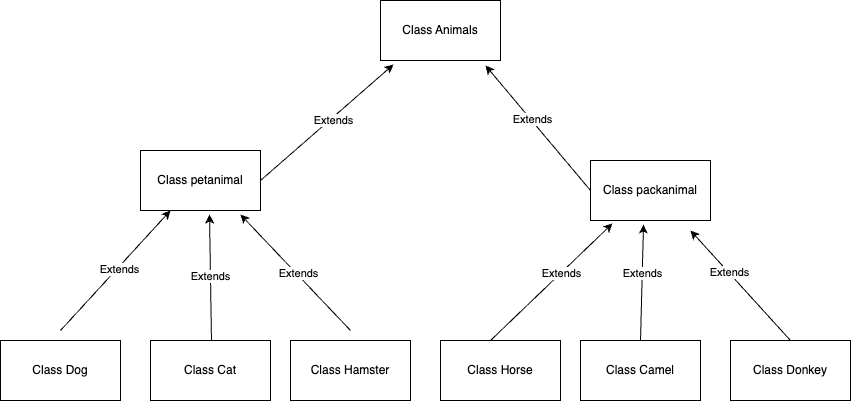

The diagram above was exported from draw.io. Its source (the exported page's mxGraphModel, read from the mxfile embedded in the PNG):
<mxGraphModel dx="1114" dy="783" grid="1" gridSize="10" guides="1" tooltips="1" connect="1" arrows="1" fold="1" page="1" pageScale="1" pageWidth="827" pageHeight="1169" math="0" shadow="0">
  <root>
    <mxCell id="0" />
    <mxCell id="1" parent="0" />
    <mxCell id="Hyo_K2XNloM1mxokHbsi-5" value="Class Dog" style="rounded=0;whiteSpace=wrap;html=1;" parent="1" vertex="1">
      <mxGeometry x="20" y="630" width="120" height="60" as="geometry" />
    </mxCell>
    <mxCell id="Hyo_K2XNloM1mxokHbsi-6" value="Class Cat" style="rounded=0;whiteSpace=wrap;html=1;" parent="1" vertex="1">
      <mxGeometry x="170" y="630" width="120" height="60" as="geometry" />
    </mxCell>
    <mxCell id="Hyo_K2XNloM1mxokHbsi-7" value="Class petanimal" style="rounded=0;whiteSpace=wrap;html=1;" parent="1" vertex="1">
      <mxGeometry x="160" y="440" width="120" height="60" as="geometry" />
    </mxCell>
    <mxCell id="Hyo_K2XNloM1mxokHbsi-8" value="Class Hamster" style="rounded=0;whiteSpace=wrap;html=1;" parent="1" vertex="1">
      <mxGeometry x="310" y="630" width="120" height="60" as="geometry" />
    </mxCell>
    <mxCell id="Hyo_K2XNloM1mxokHbsi-9" value="" style="endArrow=classic;html=1;rounded=0;entryX=0.25;entryY=1;entryDx=0;entryDy=0;" parent="1" target="Hyo_K2XNloM1mxokHbsi-7" edge="1">
      <mxGeometry width="50" height="50" relative="1" as="geometry">
        <mxPoint x="80" y="620" as="sourcePoint" />
        <mxPoint x="130" y="570" as="targetPoint" />
        <Array as="points" />
      </mxGeometry>
    </mxCell>
    <mxCell id="Hyo_K2XNloM1mxokHbsi-22" value="Extends" style="edgeLabel;html=1;align=center;verticalAlign=middle;resizable=0;points=[];" parent="Hyo_K2XNloM1mxokHbsi-9" vertex="1" connectable="0">
      <mxGeometry x="0.043" y="-1" relative="1" as="geometry">
        <mxPoint as="offset" />
      </mxGeometry>
    </mxCell>
    <mxCell id="Hyo_K2XNloM1mxokHbsi-10" value="" style="endArrow=classic;html=1;rounded=0;entryX=0.567;entryY=1.067;entryDx=0;entryDy=0;entryPerimeter=0;" parent="1" edge="1">
      <mxGeometry width="50" height="50" relative="1" as="geometry">
        <mxPoint x="230.98" y="630" as="sourcePoint" />
        <mxPoint x="229.01999999999995" y="504.02" as="targetPoint" />
      </mxGeometry>
    </mxCell>
    <mxCell id="Hyo_K2XNloM1mxokHbsi-23" value="Extends" style="edgeLabel;html=1;align=center;verticalAlign=middle;resizable=0;points=[];" parent="Hyo_K2XNloM1mxokHbsi-10" vertex="1" connectable="0">
      <mxGeometry x="0.0319" relative="1" as="geometry">
        <mxPoint as="offset" />
      </mxGeometry>
    </mxCell>
    <mxCell id="Hyo_K2XNloM1mxokHbsi-11" value="" style="endArrow=classic;html=1;rounded=0;entryX=0.833;entryY=1.067;entryDx=0;entryDy=0;entryPerimeter=0;" parent="1" target="Hyo_K2XNloM1mxokHbsi-7" edge="1">
      <mxGeometry width="50" height="50" relative="1" as="geometry">
        <mxPoint x="370" y="620" as="sourcePoint" />
        <mxPoint x="420" y="570" as="targetPoint" />
      </mxGeometry>
    </mxCell>
    <mxCell id="Hyo_K2XNloM1mxokHbsi-24" value="Extends" style="edgeLabel;html=1;align=center;verticalAlign=middle;resizable=0;points=[];" parent="Hyo_K2XNloM1mxokHbsi-11" vertex="1" connectable="0">
      <mxGeometry x="-0.0173" y="-1" relative="1" as="geometry">
        <mxPoint x="1" as="offset" />
      </mxGeometry>
    </mxCell>
    <mxCell id="Hyo_K2XNloM1mxokHbsi-12" value="Class Horse" style="rounded=0;whiteSpace=wrap;html=1;" parent="1" vertex="1">
      <mxGeometry x="460" y="630" width="120" height="60" as="geometry" />
    </mxCell>
    <mxCell id="Hyo_K2XNloM1mxokHbsi-13" value="Class Camel" style="rounded=0;whiteSpace=wrap;html=1;" parent="1" vertex="1">
      <mxGeometry x="600" y="630" width="120" height="60" as="geometry" />
    </mxCell>
    <mxCell id="Hyo_K2XNloM1mxokHbsi-14" value="Class Donkey" style="rounded=0;whiteSpace=wrap;html=1;" parent="1" vertex="1">
      <mxGeometry x="750" y="630" width="120" height="60" as="geometry" />
    </mxCell>
    <mxCell id="Hyo_K2XNloM1mxokHbsi-15" value="Class packanimal" style="rounded=0;whiteSpace=wrap;html=1;" parent="1" vertex="1">
      <mxGeometry x="610" y="450" width="120" height="60" as="geometry" />
    </mxCell>
    <mxCell id="Hyo_K2XNloM1mxokHbsi-16" value="" style="endArrow=classic;html=1;rounded=0;entryX=0.442;entryY=1.067;entryDx=0;entryDy=0;entryPerimeter=0;" parent="1" target="Hyo_K2XNloM1mxokHbsi-15" edge="1">
      <mxGeometry width="50" height="50" relative="1" as="geometry">
        <mxPoint x="660" y="630" as="sourcePoint" />
        <mxPoint x="710" y="580" as="targetPoint" />
      </mxGeometry>
    </mxCell>
    <mxCell id="Hyo_K2XNloM1mxokHbsi-26" value="Extends" style="edgeLabel;html=1;align=center;verticalAlign=middle;resizable=0;points=[];" parent="Hyo_K2XNloM1mxokHbsi-16" vertex="1" connectable="0">
      <mxGeometry x="0.1727" relative="1" as="geometry">
        <mxPoint as="offset" />
      </mxGeometry>
    </mxCell>
    <mxCell id="Hyo_K2XNloM1mxokHbsi-17" value="" style="endArrow=classic;html=1;rounded=0;entryX=0.183;entryY=1.05;entryDx=0;entryDy=0;entryPerimeter=0;" parent="1" target="Hyo_K2XNloM1mxokHbsi-15" edge="1">
      <mxGeometry width="50" height="50" relative="1" as="geometry">
        <mxPoint x="510" y="630" as="sourcePoint" />
        <mxPoint x="560" y="580" as="targetPoint" />
      </mxGeometry>
    </mxCell>
    <mxCell id="Hyo_K2XNloM1mxokHbsi-25" value="Extends" style="edgeLabel;html=1;align=center;verticalAlign=middle;resizable=0;points=[];" parent="Hyo_K2XNloM1mxokHbsi-17" vertex="1" connectable="0">
      <mxGeometry x="0.1549" y="1" relative="1" as="geometry">
        <mxPoint y="1" as="offset" />
      </mxGeometry>
    </mxCell>
    <mxCell id="Hyo_K2XNloM1mxokHbsi-18" value="" style="endArrow=classic;html=1;rounded=0;" parent="1" edge="1">
      <mxGeometry width="50" height="50" relative="1" as="geometry">
        <mxPoint x="810" y="630" as="sourcePoint" />
        <mxPoint x="710" y="520" as="targetPoint" />
      </mxGeometry>
    </mxCell>
    <mxCell id="Hyo_K2XNloM1mxokHbsi-27" value="Extends" style="edgeLabel;html=1;align=center;verticalAlign=middle;resizable=0;points=[];" parent="Hyo_K2XNloM1mxokHbsi-18" vertex="1" connectable="0">
      <mxGeometry x="0.2389" y="-1" relative="1" as="geometry">
        <mxPoint as="offset" />
      </mxGeometry>
    </mxCell>
    <mxCell id="Hyo_K2XNloM1mxokHbsi-19" value="Class Animals" style="rounded=0;whiteSpace=wrap;html=1;" parent="1" vertex="1">
      <mxGeometry x="400" y="290" width="120" height="60" as="geometry" />
    </mxCell>
    <mxCell id="Hyo_K2XNloM1mxokHbsi-31" value="" style="endArrow=classic;html=1;rounded=0;entryX=0.108;entryY=1.067;entryDx=0;entryDy=0;entryPerimeter=0;" parent="1" target="Hyo_K2XNloM1mxokHbsi-19" edge="1">
      <mxGeometry width="50" height="50" relative="1" as="geometry">
        <mxPoint x="280" y="470" as="sourcePoint" />
        <mxPoint x="330" y="420" as="targetPoint" />
      </mxGeometry>
    </mxCell>
    <mxCell id="Hyo_K2XNloM1mxokHbsi-34" value="Extends" style="edgeLabel;html=1;align=center;verticalAlign=middle;resizable=0;points=[];" parent="Hyo_K2XNloM1mxokHbsi-31" vertex="1" connectable="0">
      <mxGeometry x="0.0781" y="-2" relative="1" as="geometry">
        <mxPoint as="offset" />
      </mxGeometry>
    </mxCell>
    <mxCell id="Hyo_K2XNloM1mxokHbsi-33" value="" style="endArrow=classic;html=1;rounded=0;entryX=0.875;entryY=1.083;entryDx=0;entryDy=0;entryPerimeter=0;exitX=0;exitY=0.5;exitDx=0;exitDy=0;" parent="1" source="Hyo_K2XNloM1mxokHbsi-15" target="Hyo_K2XNloM1mxokHbsi-19" edge="1">
      <mxGeometry width="50" height="50" relative="1" as="geometry">
        <mxPoint x="580" y="480" as="sourcePoint" />
        <mxPoint x="630" y="430" as="targetPoint" />
      </mxGeometry>
    </mxCell>
    <mxCell id="Hyo_K2XNloM1mxokHbsi-35" value="Extends" style="edgeLabel;html=1;align=center;verticalAlign=middle;resizable=0;points=[];" parent="Hyo_K2XNloM1mxokHbsi-33" vertex="1" connectable="0">
      <mxGeometry x="0.123" y="-1" relative="1" as="geometry">
        <mxPoint as="offset" />
      </mxGeometry>
    </mxCell>
  </root>
</mxGraphModel>